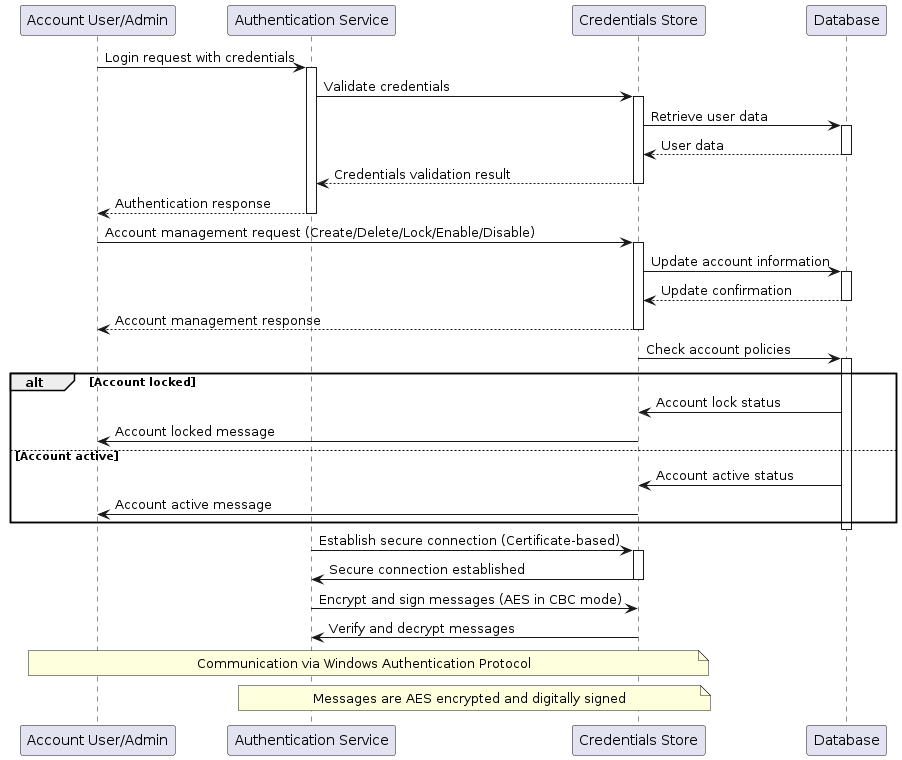

The diagram above was rendered by PlantUML. Its source (embedded in the PNG):
@startuml
participant "Account User/Admin" as Client
participant "Authentication Service" as AS
participant "Credentials Store" as CS
participant "Database" as DB

' Authentication Process
Client -> AS : Login request with credentials
activate AS
AS -> CS : Validate credentials
activate CS
CS -> DB : Retrieve user data
activate DB
DB --> CS : User data
deactivate DB
CS --> AS : Credentials validation result
deactivate CS
AS --> Client : Authentication response
deactivate AS

' Account Management by Admin
Client -> CS : Account management request (Create/Delete/Lock/Enable/Disable)
activate CS
CS -> DB : Update account information
activate DB
DB --> CS : Update confirmation
deactivate DB
CS --> Client : Account management response
deactivate CS

' Automated Account Policies
CS -> DB : Check account policies
activate DB
alt Account locked
    DB -> CS : Account lock status
    CS -> Client : Account locked message
else Account active
    DB -> CS : Account active status
    CS -> Client : Account active message
end
deactivate DB

' Encryption and Digital Signature
AS -> CS : Establish secure connection (Certificate-based)
activate CS
CS -> AS : Secure connection established
deactivate CS
AS -> CS : Encrypt and sign messages (AES in CBC mode)
CS -> AS : Verify and decrypt messages

' Note
note over Client, CS : Communication via Windows Authentication Protocol
note over AS, CS : Messages are AES encrypted and digitally signed
@enduml